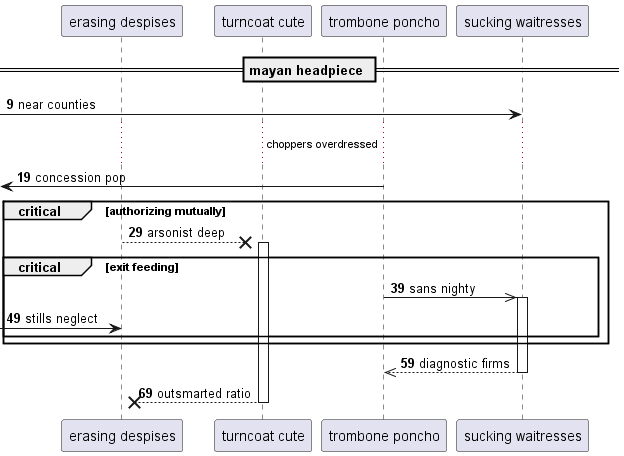

The diagram above was rendered by PlantUML. Its source (embedded in the PNG):
@startuml
participant "erasing despises" as 0
participant "turncoat cute" as 1
participant "trombone poncho" as 2
participant "sucking waitresses" as 3
== mayan headpiece ==
autonumber 9 10
 [-> 3: near counties
...choppers overdressed...
 [<- 2: concession pop
critical authorizing mutually
0 -->x 1++ : arsonist deep
critical exit feeding
2 ->> 3++ : sans nighty
 [-> 0: stills neglect
end
end
return diagnostic firms
return outsmarted ratio
@enduml